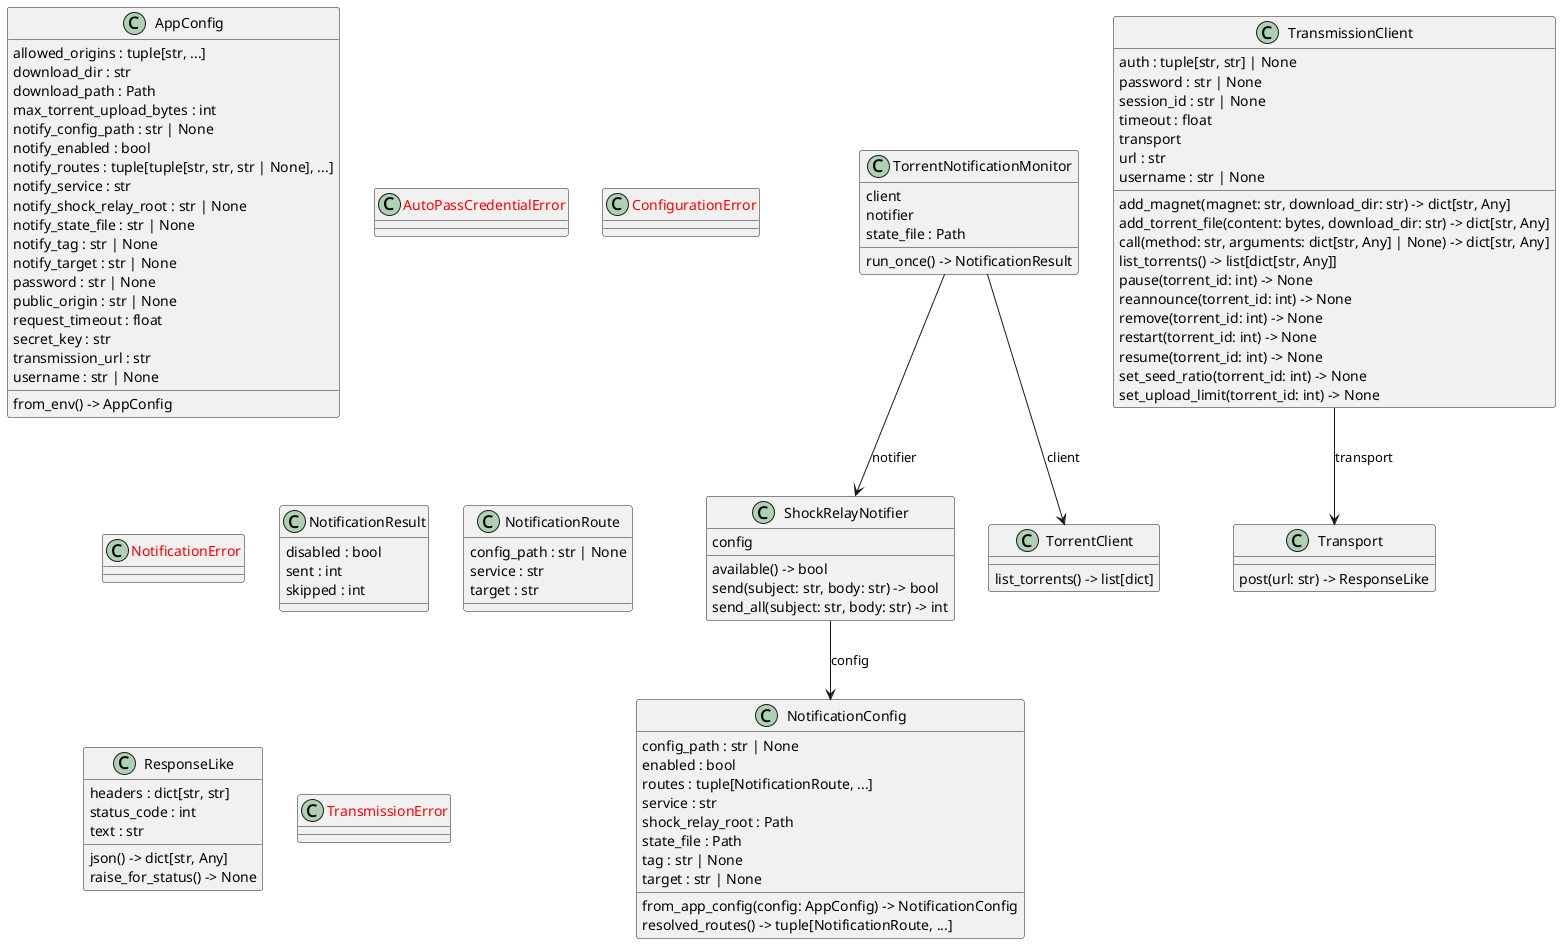

The diagram above was rendered by PlantUML. Its source (embedded in the PNG):
@startuml classes_magneto
set namespaceSeparator none
class "AppConfig" as src.magneto.config.AppConfig {
  allowed_origins : tuple[str, ...]
  download_dir : str
  download_path : Path
  max_torrent_upload_bytes : int
  notify_config_path : str | None
  notify_enabled : bool
  notify_routes : tuple[tuple[str, str, str | None], ...]
  notify_service : str
  notify_shock_relay_root : str | None
  notify_state_file : str | None
  notify_tag : str | None
  notify_target : str | None
  password : str | None
  public_origin : str | None
  request_timeout : float
  secret_key : str
  transmission_url : str
  username : str | None
  from_env() -> AppConfig
}
class "<color:red>AutoPassCredentialError</color>" as src.magneto.autopass.AutoPassCredentialError {
}
class "<color:red>ConfigurationError</color>" as src.magneto.config.ConfigurationError {
}
class "NotificationConfig" as src.magneto.notifications.NotificationConfig {
  config_path : str | None
  enabled : bool
  routes : tuple[NotificationRoute, ...]
  service : str
  shock_relay_root : Path
  state_file : Path
  tag : str | None
  target : str | None
  from_app_config(config: AppConfig) -> NotificationConfig
  resolved_routes() -> tuple[NotificationRoute, ...]
}
class "<color:red>NotificationError</color>" as src.magneto.notifications.NotificationError {
}
class "NotificationResult" as src.magneto.notifications.NotificationResult {
  disabled : bool
  sent : int
  skipped : int
}
class "NotificationRoute" as src.magneto.notifications.NotificationRoute {
  config_path : str | None
  service : str
  target : str
}
class "ResponseLike" as src.magneto.transmission.ResponseLike {
  headers : dict[str, str]
  status_code : int
  text : str
  json() -> dict[str, Any]
  raise_for_status() -> None
}
class "ShockRelayNotifier" as src.magneto.notifications.ShockRelayNotifier {
  config
  available() -> bool
  send(subject: str, body: str) -> bool
  send_all(subject: str, body: str) -> int
}
class "TorrentClient" as src.magneto.notifications.TorrentClient {
  list_torrents() -> list[dict]
}
class "TorrentNotificationMonitor" as src.magneto.notifications.TorrentNotificationMonitor {
  client
  notifier
  state_file : Path
  run_once() -> NotificationResult
}
class "TransmissionClient" as src.magneto.transmission.TransmissionClient {
  auth : tuple[str, str] | None
  password : str | None
  session_id : str | None
  timeout : float
  transport
  url : str
  username : str | None
  add_magnet(magnet: str, download_dir: str) -> dict[str, Any]
  add_torrent_file(content: bytes, download_dir: str) -> dict[str, Any]
  call(method: str, arguments: dict[str, Any] | None) -> dict[str, Any]
  list_torrents() -> list[dict[str, Any]]
  pause(torrent_id: int) -> None
  reannounce(torrent_id: int) -> None
  remove(torrent_id: int) -> None
  restart(torrent_id: int) -> None
  resume(torrent_id: int) -> None
  set_seed_ratio(torrent_id: int) -> None
  set_upload_limit(torrent_id: int) -> None
}
class "<color:red>TransmissionError</color>" as src.magneto.transmission.TransmissionError {
}
class "Transport" as src.magneto.transmission.Transport {
  post(url: str) -> ResponseLike
}
src.magneto.notifications.ShockRelayNotifier --> src.magneto.notifications.NotificationConfig : config
src.magneto.notifications.TorrentNotificationMonitor --> src.magneto.notifications.ShockRelayNotifier : notifier
src.magneto.notifications.TorrentNotificationMonitor --> src.magneto.notifications.TorrentClient : client
src.magneto.transmission.TransmissionClient --> src.magneto.transmission.Transport : transport
@enduml